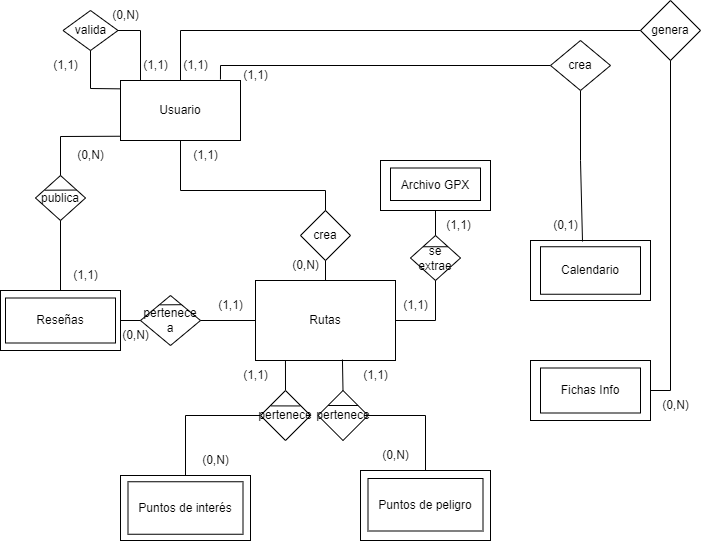

The diagram above was exported from draw.io. Its source (the exported page's mxGraphModel, read from the mxfile embedded in the PNG):
<mxGraphModel dx="1434" dy="844" grid="1" gridSize="10" guides="1" tooltips="1" connect="1" arrows="1" fold="1" page="1" pageScale="1" pageWidth="827" pageHeight="1169" math="0" shadow="0">
  <root>
    <mxCell id="0" />
    <mxCell id="1" parent="0" />
    <mxCell id="iZnxhomqVMQR7-enJ8YK-1" value="Usuario" style="rounded=0;whiteSpace=wrap;html=1;" vertex="1" parent="1">
      <mxGeometry x="170" y="160" width="120" height="60" as="geometry" />
    </mxCell>
    <mxCell id="iZnxhomqVMQR7-enJ8YK-6" value="Rutas" style="rounded=0;whiteSpace=wrap;html=1;" vertex="1" parent="1">
      <mxGeometry x="305" y="360" width="140" height="80" as="geometry" />
    </mxCell>
    <mxCell id="iZnxhomqVMQR7-enJ8YK-7" value="Puntos de interés" style="rounded=0;whiteSpace=wrap;html=1;" vertex="1" parent="1">
      <mxGeometry x="170" y="555" width="130" height="65" as="geometry" />
    </mxCell>
    <mxCell id="iZnxhomqVMQR7-enJ8YK-8" value="Puntos de peligro" style="rounded=0;whiteSpace=wrap;html=1;" vertex="1" parent="1">
      <mxGeometry x="410" y="550" width="130" height="70" as="geometry" />
    </mxCell>
    <mxCell id="iZnxhomqVMQR7-enJ8YK-9" value="Calendario" style="rounded=0;whiteSpace=wrap;html=1;" vertex="1" parent="1">
      <mxGeometry x="580" y="320" width="120" height="60" as="geometry" />
    </mxCell>
    <mxCell id="iZnxhomqVMQR7-enJ8YK-10" value="Fichas Info" style="rounded=0;whiteSpace=wrap;html=1;" vertex="1" parent="1">
      <mxGeometry x="580" y="440" width="120" height="60" as="geometry" />
    </mxCell>
    <mxCell id="iZnxhomqVMQR7-enJ8YK-11" value="Reseñas" style="rounded=0;whiteSpace=wrap;html=1;" vertex="1" parent="1">
      <mxGeometry x="50" y="370" width="120" height="60" as="geometry" />
    </mxCell>
    <mxCell id="iZnxhomqVMQR7-enJ8YK-12" value="crea" style="rhombus;whiteSpace=wrap;html=1;" vertex="1" parent="1">
      <mxGeometry x="350" y="290" width="50" height="50" as="geometry" />
    </mxCell>
    <mxCell id="iZnxhomqVMQR7-enJ8YK-13" value="" style="endArrow=none;html=1;rounded=0;entryX=0.5;entryY=1;entryDx=0;entryDy=0;exitX=0.5;exitY=0;exitDx=0;exitDy=0;" edge="1" parent="1" source="iZnxhomqVMQR7-enJ8YK-6" target="iZnxhomqVMQR7-enJ8YK-12">
      <mxGeometry width="50" height="50" relative="1" as="geometry">
        <mxPoint x="330" y="340" as="sourcePoint" />
        <mxPoint x="380" y="290" as="targetPoint" />
      </mxGeometry>
    </mxCell>
    <mxCell id="iZnxhomqVMQR7-enJ8YK-15" value="" style="endArrow=none;html=1;rounded=0;entryX=0.5;entryY=1;entryDx=0;entryDy=0;exitX=0.5;exitY=0;exitDx=0;exitDy=0;" edge="1" parent="1" source="iZnxhomqVMQR7-enJ8YK-12" target="iZnxhomqVMQR7-enJ8YK-1">
      <mxGeometry width="50" height="50" relative="1" as="geometry">
        <mxPoint x="380" y="240" as="sourcePoint" />
        <mxPoint x="190" y="220" as="targetPoint" />
        <Array as="points">
          <mxPoint x="375" y="270" />
          <mxPoint x="230" y="270" />
        </Array>
      </mxGeometry>
    </mxCell>
    <mxCell id="iZnxhomqVMQR7-enJ8YK-16" value="publica" style="rhombus;whiteSpace=wrap;html=1;" vertex="1" parent="1">
      <mxGeometry x="85" y="255" width="50" height="45" as="geometry" />
    </mxCell>
    <mxCell id="iZnxhomqVMQR7-enJ8YK-17" value="" style="endArrow=none;html=1;rounded=0;entryX=-0.006;entryY=0.929;entryDx=0;entryDy=0;exitX=0.5;exitY=0;exitDx=0;exitDy=0;entryPerimeter=0;" edge="1" parent="1" source="iZnxhomqVMQR7-enJ8YK-16" target="iZnxhomqVMQR7-enJ8YK-1">
      <mxGeometry width="50" height="50" relative="1" as="geometry">
        <mxPoint x="60" y="220" as="sourcePoint" />
        <mxPoint x="110" y="170" as="targetPoint" />
        <Array as="points">
          <mxPoint x="110" y="216" />
        </Array>
      </mxGeometry>
    </mxCell>
    <mxCell id="iZnxhomqVMQR7-enJ8YK-20" value="" style="endArrow=none;html=1;rounded=0;entryX=0.5;entryY=1;entryDx=0;entryDy=0;exitX=0.5;exitY=0;exitDx=0;exitDy=0;" edge="1" parent="1" source="iZnxhomqVMQR7-enJ8YK-11" target="iZnxhomqVMQR7-enJ8YK-16">
      <mxGeometry width="50" height="50" relative="1" as="geometry">
        <mxPoint x="20" y="345" as="sourcePoint" />
        <mxPoint x="70" y="295" as="targetPoint" />
      </mxGeometry>
    </mxCell>
    <mxCell id="iZnxhomqVMQR7-enJ8YK-21" value="pertenece&lt;div&gt;a&lt;/div&gt;" style="rhombus;whiteSpace=wrap;html=1;" vertex="1" parent="1">
      <mxGeometry x="190" y="375" width="60" height="50" as="geometry" />
    </mxCell>
    <mxCell id="iZnxhomqVMQR7-enJ8YK-22" value="" style="endArrow=none;html=1;rounded=0;entryX=0;entryY=0.5;entryDx=0;entryDy=0;exitX=1;exitY=0.5;exitDx=0;exitDy=0;" edge="1" parent="1" source="iZnxhomqVMQR7-enJ8YK-11" target="iZnxhomqVMQR7-enJ8YK-21">
      <mxGeometry width="50" height="50" relative="1" as="geometry">
        <mxPoint x="140" y="410" as="sourcePoint" />
        <mxPoint x="190" y="360" as="targetPoint" />
      </mxGeometry>
    </mxCell>
    <mxCell id="iZnxhomqVMQR7-enJ8YK-23" value="" style="endArrow=none;html=1;rounded=0;entryX=0;entryY=0.5;entryDx=0;entryDy=0;exitX=1;exitY=0.5;exitDx=0;exitDy=0;" edge="1" parent="1" source="iZnxhomqVMQR7-enJ8YK-21" target="iZnxhomqVMQR7-enJ8YK-6">
      <mxGeometry width="50" height="50" relative="1" as="geometry">
        <mxPoint x="255" y="420" as="sourcePoint" />
        <mxPoint x="305" y="370" as="targetPoint" />
      </mxGeometry>
    </mxCell>
    <mxCell id="iZnxhomqVMQR7-enJ8YK-26" value="" style="endArrow=none;html=1;rounded=0;entryX=0.214;entryY=1;entryDx=0;entryDy=0;exitX=0.5;exitY=0;exitDx=0;exitDy=0;entryPerimeter=0;" edge="1" parent="1" source="iZnxhomqVMQR7-enJ8YK-54" target="iZnxhomqVMQR7-enJ8YK-6">
      <mxGeometry width="50" height="50" relative="1" as="geometry">
        <mxPoint x="360" y="560" as="sourcePoint" />
        <mxPoint x="410" y="510" as="targetPoint" />
        <Array as="points" />
      </mxGeometry>
    </mxCell>
    <mxCell id="iZnxhomqVMQR7-enJ8YK-28" value="" style="endArrow=none;html=1;rounded=0;exitX=0.5;exitY=1;exitDx=0;exitDy=0;entryX=0.84;entryY=1.033;entryDx=0;entryDy=0;entryPerimeter=0;" edge="1" parent="1" source="iZnxhomqVMQR7-enJ8YK-105" target="iZnxhomqVMQR7-enJ8YK-65">
      <mxGeometry width="50" height="50" relative="1" as="geometry">
        <mxPoint x="210" y="160" as="sourcePoint" />
        <mxPoint x="650" y="120" as="targetPoint" />
        <Array as="points">
          <mxPoint x="630" y="240" />
        </Array>
      </mxGeometry>
    </mxCell>
    <mxCell id="iZnxhomqVMQR7-enJ8YK-29" value="" style="endArrow=none;html=1;rounded=0;exitX=0.5;exitY=0;exitDx=0;exitDy=0;entryX=1;entryY=0.5;entryDx=0;entryDy=0;" edge="1" parent="1" source="iZnxhomqVMQR7-enJ8YK-1" target="iZnxhomqVMQR7-enJ8YK-10">
      <mxGeometry width="50" height="50" relative="1" as="geometry">
        <mxPoint x="220" y="160" as="sourcePoint" />
        <mxPoint x="270" y="110" as="targetPoint" />
        <Array as="points">
          <mxPoint x="230" y="110" />
          <mxPoint x="720" y="110" />
          <mxPoint x="720" y="470" />
        </Array>
      </mxGeometry>
    </mxCell>
    <mxCell id="iZnxhomqVMQR7-enJ8YK-41" value="" style="rounded=0;whiteSpace=wrap;html=1;fillColor=none;" vertex="1" parent="1">
      <mxGeometry x="55" y="377.5" width="110" height="45" as="geometry" />
    </mxCell>
    <mxCell id="iZnxhomqVMQR7-enJ8YK-42" value="" style="endArrow=none;html=1;rounded=0;entryX=0.824;entryY=0.323;entryDx=0;entryDy=0;entryPerimeter=0;exitX=0.183;exitY=0.327;exitDx=0;exitDy=0;exitPerimeter=0;" edge="1" parent="1" source="iZnxhomqVMQR7-enJ8YK-16" target="iZnxhomqVMQR7-enJ8YK-16">
      <mxGeometry width="50" height="50" relative="1" as="geometry">
        <mxPoint x="95" y="270" as="sourcePoint" />
        <mxPoint x="125" y="270" as="targetPoint" />
      </mxGeometry>
    </mxCell>
    <mxCell id="iZnxhomqVMQR7-enJ8YK-43" value="" style="rounded=0;whiteSpace=wrap;html=1;fillColor=none;" vertex="1" parent="1">
      <mxGeometry x="177.5" y="561.25" width="115" height="52.5" as="geometry" />
    </mxCell>
    <mxCell id="iZnxhomqVMQR7-enJ8YK-44" value="" style="rounded=0;whiteSpace=wrap;html=1;fillColor=none;" vertex="1" parent="1">
      <mxGeometry x="417.5" y="558" width="115" height="52.5" as="geometry" />
    </mxCell>
    <mxCell id="iZnxhomqVMQR7-enJ8YK-45" value="" style="rounded=0;whiteSpace=wrap;html=1;fillColor=none;" vertex="1" parent="1">
      <mxGeometry x="590" y="326.25" width="100" height="47.5" as="geometry" />
    </mxCell>
    <mxCell id="iZnxhomqVMQR7-enJ8YK-46" value="" style="rounded=0;whiteSpace=wrap;html=1;fillColor=none;" vertex="1" parent="1">
      <mxGeometry x="590" y="447.5" width="100" height="45" as="geometry" />
    </mxCell>
    <mxCell id="iZnxhomqVMQR7-enJ8YK-55" value="" style="endArrow=none;html=1;rounded=0;entryX=0;entryY=0.5;entryDx=0;entryDy=0;exitX=0.5;exitY=0;exitDx=0;exitDy=0;" edge="1" parent="1" source="iZnxhomqVMQR7-enJ8YK-7" target="iZnxhomqVMQR7-enJ8YK-54">
      <mxGeometry width="50" height="50" relative="1" as="geometry">
        <mxPoint x="235" y="555" as="sourcePoint" />
        <mxPoint x="340" y="440" as="targetPoint" />
        <Array as="points">
          <mxPoint x="235" y="495" />
        </Array>
      </mxGeometry>
    </mxCell>
    <mxCell id="iZnxhomqVMQR7-enJ8YK-54" value="pertenece" style="rhombus;whiteSpace=wrap;html=1;" vertex="1" parent="1">
      <mxGeometry x="310" y="470" width="50" height="50" as="geometry" />
    </mxCell>
    <mxCell id="iZnxhomqVMQR7-enJ8YK-56" value="pertenece" style="rhombus;whiteSpace=wrap;html=1;" vertex="1" parent="1">
      <mxGeometry x="367.5" y="470" width="50" height="50" as="geometry" />
    </mxCell>
    <mxCell id="iZnxhomqVMQR7-enJ8YK-57" value="" style="endArrow=none;html=1;rounded=0;entryX=0.621;entryY=0.988;entryDx=0;entryDy=0;entryPerimeter=0;exitX=0.5;exitY=0;exitDx=0;exitDy=0;" edge="1" parent="1" source="iZnxhomqVMQR7-enJ8YK-56" target="iZnxhomqVMQR7-enJ8YK-6">
      <mxGeometry width="50" height="50" relative="1" as="geometry">
        <mxPoint x="170" y="490" as="sourcePoint" />
        <mxPoint x="220" y="440" as="targetPoint" />
      </mxGeometry>
    </mxCell>
    <mxCell id="iZnxhomqVMQR7-enJ8YK-58" value="" style="endArrow=none;html=1;rounded=0;entryX=1;entryY=0.5;entryDx=0;entryDy=0;exitX=0.5;exitY=0;exitDx=0;exitDy=0;" edge="1" parent="1" source="iZnxhomqVMQR7-enJ8YK-8" target="iZnxhomqVMQR7-enJ8YK-56">
      <mxGeometry width="50" height="50" relative="1" as="geometry">
        <mxPoint x="170" y="490" as="sourcePoint" />
        <mxPoint x="220" y="440" as="targetPoint" />
        <Array as="points">
          <mxPoint x="475" y="495" />
        </Array>
      </mxGeometry>
    </mxCell>
    <mxCell id="iZnxhomqVMQR7-enJ8YK-59" value="(1,1)" style="text;html=1;align=center;verticalAlign=middle;resizable=0;points=[];autosize=1;strokeColor=none;fillColor=none;" vertex="1" parent="1">
      <mxGeometry x="255" y="370" width="50" height="30" as="geometry" />
    </mxCell>
    <mxCell id="iZnxhomqVMQR7-enJ8YK-60" value="(0,N)" style="text;html=1;align=center;verticalAlign=middle;resizable=0;points=[];autosize=1;strokeColor=none;fillColor=none;" vertex="1" parent="1">
      <mxGeometry x="160" y="400" width="50" height="30" as="geometry" />
    </mxCell>
    <mxCell id="iZnxhomqVMQR7-enJ8YK-61" value="(1,1)" style="text;html=1;align=center;verticalAlign=middle;resizable=0;points=[];autosize=1;strokeColor=none;fillColor=none;" vertex="1" parent="1">
      <mxGeometry x="110" y="340" width="50" height="30" as="geometry" />
    </mxCell>
    <mxCell id="iZnxhomqVMQR7-enJ8YK-62" value="(0,N)" style="text;html=1;align=center;verticalAlign=middle;resizable=0;points=[];autosize=1;strokeColor=none;fillColor=none;" vertex="1" parent="1">
      <mxGeometry x="115" y="220" width="50" height="30" as="geometry" />
    </mxCell>
    <mxCell id="iZnxhomqVMQR7-enJ8YK-63" value="(1,1)" style="text;html=1;align=center;verticalAlign=middle;resizable=0;points=[];autosize=1;strokeColor=none;fillColor=none;" vertex="1" parent="1">
      <mxGeometry x="280" y="140" width="50" height="30" as="geometry" />
    </mxCell>
    <mxCell id="iZnxhomqVMQR7-enJ8YK-65" value="(0,1)" style="text;html=1;align=center;verticalAlign=middle;resizable=0;points=[];autosize=1;strokeColor=none;fillColor=none;" vertex="1" parent="1">
      <mxGeometry x="590" y="290" width="50" height="30" as="geometry" />
    </mxCell>
    <mxCell id="iZnxhomqVMQR7-enJ8YK-67" value="(1,1)" style="text;html=1;align=center;verticalAlign=middle;resizable=0;points=[];autosize=1;strokeColor=none;fillColor=none;" vertex="1" parent="1">
      <mxGeometry x="220" y="130" width="50" height="30" as="geometry" />
    </mxCell>
    <mxCell id="iZnxhomqVMQR7-enJ8YK-68" value="(0,N)" style="text;html=1;align=center;verticalAlign=middle;resizable=0;points=[];autosize=1;strokeColor=none;fillColor=none;" vertex="1" parent="1">
      <mxGeometry x="700" y="470" width="50" height="30" as="geometry" />
    </mxCell>
    <mxCell id="iZnxhomqVMQR7-enJ8YK-69" value="(1,1)" style="text;html=1;align=center;verticalAlign=middle;resizable=0;points=[];autosize=1;strokeColor=none;fillColor=none;" vertex="1" parent="1">
      <mxGeometry x="180" y="130" width="50" height="30" as="geometry" />
    </mxCell>
    <mxCell id="iZnxhomqVMQR7-enJ8YK-75" value="(1,1)" style="text;html=1;align=center;verticalAlign=middle;resizable=0;points=[];autosize=1;strokeColor=none;fillColor=none;" vertex="1" parent="1">
      <mxGeometry x="230" y="220" width="50" height="30" as="geometry" />
    </mxCell>
    <mxCell id="iZnxhomqVMQR7-enJ8YK-76" value="(0,N)" style="text;html=1;align=center;verticalAlign=middle;resizable=0;points=[];autosize=1;strokeColor=none;fillColor=none;" vertex="1" parent="1">
      <mxGeometry x="330" y="330" width="50" height="30" as="geometry" />
    </mxCell>
    <mxCell id="iZnxhomqVMQR7-enJ8YK-77" value="(1,1)" style="text;html=1;align=center;verticalAlign=middle;resizable=0;points=[];autosize=1;strokeColor=none;fillColor=none;" vertex="1" parent="1">
      <mxGeometry x="280" y="440" width="50" height="30" as="geometry" />
    </mxCell>
    <mxCell id="iZnxhomqVMQR7-enJ8YK-78" value="(1,1)" style="text;html=1;align=center;verticalAlign=middle;resizable=0;points=[];autosize=1;strokeColor=none;fillColor=none;" vertex="1" parent="1">
      <mxGeometry x="400" y="440" width="50" height="30" as="geometry" />
    </mxCell>
    <mxCell id="iZnxhomqVMQR7-enJ8YK-79" value="(0,N)" style="text;html=1;align=center;verticalAlign=middle;resizable=0;points=[];autosize=1;strokeColor=none;fillColor=none;" vertex="1" parent="1">
      <mxGeometry x="240" y="525" width="50" height="30" as="geometry" />
    </mxCell>
    <mxCell id="iZnxhomqVMQR7-enJ8YK-80" value="(0,N)" style="text;html=1;align=center;verticalAlign=middle;resizable=0;points=[];autosize=1;strokeColor=none;fillColor=none;" vertex="1" parent="1">
      <mxGeometry x="420" y="520" width="50" height="30" as="geometry" />
    </mxCell>
    <mxCell id="iZnxhomqVMQR7-enJ8YK-83" value="valida" style="rhombus;whiteSpace=wrap;html=1;" vertex="1" parent="1">
      <mxGeometry x="112.5" y="90" width="55" height="40" as="geometry" />
    </mxCell>
    <mxCell id="iZnxhomqVMQR7-enJ8YK-84" value="" style="endArrow=none;html=1;rounded=0;entryX=0.856;entryY=-0.055;entryDx=0;entryDy=0;entryPerimeter=0;exitX=0.5;exitY=1;exitDx=0;exitDy=0;" edge="1" parent="1" source="iZnxhomqVMQR7-enJ8YK-83">
      <mxGeometry width="50" height="50" relative="1" as="geometry">
        <mxPoint x="210" y="180" as="sourcePoint" />
        <mxPoint x="170.29999999999995" y="168.35000000000002" as="targetPoint" />
        <Array as="points">
          <mxPoint x="140" y="168" />
        </Array>
      </mxGeometry>
    </mxCell>
    <mxCell id="iZnxhomqVMQR7-enJ8YK-85" value="" style="endArrow=none;html=1;rounded=0;exitX=1;exitY=0.5;exitDx=0;exitDy=0;" edge="1" parent="1" source="iZnxhomqVMQR7-enJ8YK-83">
      <mxGeometry width="50" height="50" relative="1" as="geometry">
        <mxPoint x="210" y="180" as="sourcePoint" />
        <mxPoint x="190" y="160" as="targetPoint" />
        <Array as="points">
          <mxPoint x="190" y="110" />
        </Array>
      </mxGeometry>
    </mxCell>
    <mxCell id="iZnxhomqVMQR7-enJ8YK-86" value="(1,1)" style="text;html=1;align=center;verticalAlign=middle;resizable=0;points=[];autosize=1;strokeColor=none;fillColor=none;" vertex="1" parent="1">
      <mxGeometry x="90" y="130" width="50" height="30" as="geometry" />
    </mxCell>
    <mxCell id="iZnxhomqVMQR7-enJ8YK-87" value="(0,N)" style="text;html=1;align=center;verticalAlign=middle;resizable=0;points=[];autosize=1;strokeColor=none;fillColor=none;" vertex="1" parent="1">
      <mxGeometry x="150" y="80" width="50" height="30" as="geometry" />
    </mxCell>
    <mxCell id="iZnxhomqVMQR7-enJ8YK-88" value="Archivo GPX" style="rounded=0;whiteSpace=wrap;html=1;" vertex="1" parent="1">
      <mxGeometry x="430" y="240" width="110" height="50" as="geometry" />
    </mxCell>
    <mxCell id="iZnxhomqVMQR7-enJ8YK-89" value="se extrae" style="rhombus;whiteSpace=wrap;html=1;" vertex="1" parent="1">
      <mxGeometry x="460" y="315" width="50" height="45" as="geometry" />
    </mxCell>
    <mxCell id="iZnxhomqVMQR7-enJ8YK-90" value="" style="endArrow=none;html=1;rounded=0;entryX=0.5;entryY=1;entryDx=0;entryDy=0;exitX=1;exitY=0.5;exitDx=0;exitDy=0;" edge="1" parent="1" source="iZnxhomqVMQR7-enJ8YK-6" target="iZnxhomqVMQR7-enJ8YK-89">
      <mxGeometry width="50" height="50" relative="1" as="geometry">
        <mxPoint x="445" y="420" as="sourcePoint" />
        <mxPoint x="495" y="370" as="targetPoint" />
        <Array as="points">
          <mxPoint x="485" y="400" />
        </Array>
      </mxGeometry>
    </mxCell>
    <mxCell id="iZnxhomqVMQR7-enJ8YK-91" value="" style="endArrow=none;html=1;rounded=0;entryX=0.5;entryY=1;entryDx=0;entryDy=0;exitX=0.5;exitY=0;exitDx=0;exitDy=0;" edge="1" parent="1" source="iZnxhomqVMQR7-enJ8YK-89" target="iZnxhomqVMQR7-enJ8YK-88">
      <mxGeometry width="50" height="50" relative="1" as="geometry">
        <mxPoint x="430" y="340" as="sourcePoint" />
        <mxPoint x="480" y="290" as="targetPoint" />
      </mxGeometry>
    </mxCell>
    <mxCell id="iZnxhomqVMQR7-enJ8YK-92" value="(1,1)" style="text;html=1;align=center;verticalAlign=middle;resizable=0;points=[];autosize=1;strokeColor=none;fillColor=none;" vertex="1" parent="1">
      <mxGeometry x="440" y="370" width="50" height="30" as="geometry" />
    </mxCell>
    <mxCell id="iZnxhomqVMQR7-enJ8YK-93" value="(1,1)" style="text;html=1;align=center;verticalAlign=middle;resizable=0;points=[];autosize=1;strokeColor=none;fillColor=none;" vertex="1" parent="1">
      <mxGeometry x="482.5" y="290" width="50" height="30" as="geometry" />
    </mxCell>
    <mxCell id="iZnxhomqVMQR7-enJ8YK-94" value="" style="endArrow=none;html=1;rounded=0;exitX=0.322;exitY=0.187;exitDx=0;exitDy=0;exitPerimeter=0;entryX=0.68;entryY=0.184;entryDx=0;entryDy=0;entryPerimeter=0;" edge="1" parent="1" source="iZnxhomqVMQR7-enJ8YK-21" target="iZnxhomqVMQR7-enJ8YK-21">
      <mxGeometry width="50" height="50" relative="1" as="geometry">
        <mxPoint x="200" y="384.71" as="sourcePoint" />
        <mxPoint x="230" y="384.71" as="targetPoint" />
      </mxGeometry>
    </mxCell>
    <mxCell id="iZnxhomqVMQR7-enJ8YK-95" value="" style="endArrow=none;html=1;rounded=0;exitX=0.203;exitY=0.3;exitDx=0;exitDy=0;entryX=0.804;entryY=0.3;entryDx=0;entryDy=0;entryPerimeter=0;exitPerimeter=0;" edge="1" parent="1" source="iZnxhomqVMQR7-enJ8YK-56" target="iZnxhomqVMQR7-enJ8YK-56">
      <mxGeometry width="50" height="50" relative="1" as="geometry">
        <mxPoint x="375.65" y="485.28999999999996" as="sourcePoint" />
        <mxPoint x="399.9999999999999" y="484.7049999999999" as="targetPoint" />
      </mxGeometry>
    </mxCell>
    <mxCell id="iZnxhomqVMQR7-enJ8YK-96" value="" style="rounded=0;whiteSpace=wrap;html=1;fillColor=none;" vertex="1" parent="1">
      <mxGeometry x="440" y="247.5" width="90" height="32.5" as="geometry" />
    </mxCell>
    <mxCell id="iZnxhomqVMQR7-enJ8YK-98" value="" style="endArrow=none;html=1;rounded=0;entryX=0.797;entryY=0.309;entryDx=0;entryDy=0;entryPerimeter=0;exitX=0.205;exitY=0.308;exitDx=0;exitDy=0;exitPerimeter=0;" edge="1" parent="1" source="iZnxhomqVMQR7-enJ8YK-54" target="iZnxhomqVMQR7-enJ8YK-54">
      <mxGeometry width="50" height="50" relative="1" as="geometry">
        <mxPoint x="322.33" y="485.27" as="sourcePoint" />
        <mxPoint x="347.33" y="484.27" as="targetPoint" />
      </mxGeometry>
    </mxCell>
    <mxCell id="iZnxhomqVMQR7-enJ8YK-100" value="" style="endArrow=none;html=1;rounded=0;entryX=1;entryY=0;entryDx=0;entryDy=0;exitX=0;exitY=0;exitDx=0;exitDy=0;" edge="1" parent="1" source="iZnxhomqVMQR7-enJ8YK-89" target="iZnxhomqVMQR7-enJ8YK-89">
      <mxGeometry width="50" height="50" relative="1" as="geometry">
        <mxPoint x="470" y="326.25" as="sourcePoint" />
        <mxPoint x="499" y="326.25" as="targetPoint" />
      </mxGeometry>
    </mxCell>
    <mxCell id="iZnxhomqVMQR7-enJ8YK-106" value="" style="endArrow=none;html=1;rounded=0;exitX=0.833;exitY=-0.017;exitDx=0;exitDy=0;entryX=0;entryY=0.5;entryDx=0;entryDy=0;exitPerimeter=0;" edge="1" parent="1" source="iZnxhomqVMQR7-enJ8YK-1" target="iZnxhomqVMQR7-enJ8YK-105">
      <mxGeometry width="50" height="50" relative="1" as="geometry">
        <mxPoint x="270" y="159" as="sourcePoint" />
        <mxPoint x="640" y="320" as="targetPoint" />
        <Array as="points">
          <mxPoint x="270" y="145" />
        </Array>
      </mxGeometry>
    </mxCell>
    <mxCell id="iZnxhomqVMQR7-enJ8YK-105" value="crea" style="rhombus;whiteSpace=wrap;html=1;" vertex="1" parent="1">
      <mxGeometry x="600" y="120" width="60" height="50" as="geometry" />
    </mxCell>
    <mxCell id="iZnxhomqVMQR7-enJ8YK-107" value="genera" style="rhombus;whiteSpace=wrap;html=1;" vertex="1" parent="1">
      <mxGeometry x="690" y="80" width="60" height="60" as="geometry" />
    </mxCell>
  </root>
</mxGraphModel>